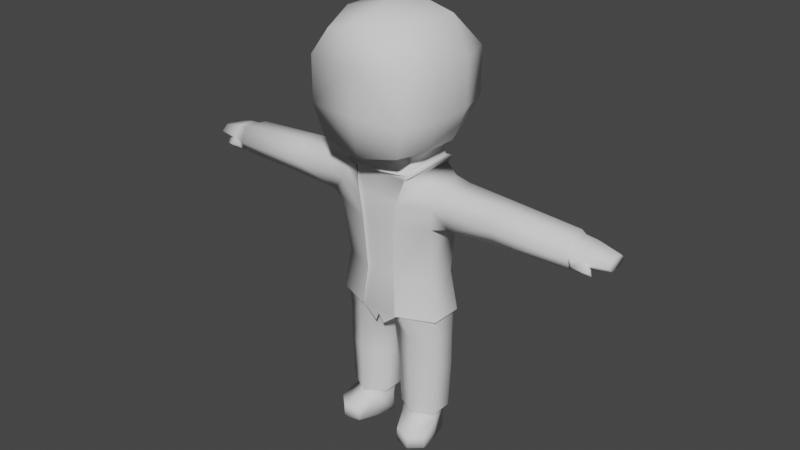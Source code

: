 # Source: blend.blend  (saved by Blender 2.83.18; exported with 4.5.12 LTS)
import bpy
from mathutils import Matrix  # noqa: F401  (used for matrix-valued properties, if any)

bpy.ops.wm.read_factory_settings(use_empty=True)
scene = bpy.context.scene
scene.name = 'Scene'

# ---- collections
col_collection = bpy.data.collections.new('Collection'); scene.collection.children.link(col_collection)

# ---- world
world_world = bpy.data.worlds.new('World'); scene.world = world_world
world_world.use_nodes = True; world_world.node_tree.nodes.clear()
_N = world_world.node_tree.nodes; _L = world_world.node_tree.links
n0 = _N.new('ShaderNodeOutputWorld'); n0.name = 'World Output'; n0.location = (300, 300)
n1 = _N.new('ShaderNodeBackground'); n1.name = 'Background'; n1.location = (10, 300)
n1.inputs[0].default_value = (0.05088, 0.05088, 0.05088, 1.0)
_L.new(n1.outputs[0], n0.inputs[0])
n0.is_active_output = True
world_world.color = (0.05088, 0.05088, 0.05088)
world_world.use_sun_shadow = False
world_world.sun_shadow_jitter_overblur = 0.0

# ---- meshes
me_cube_010 = bpy.data.meshes.new('Cube.010')
me_cube_010.from_pydata([(0.609, -0.7091, -0.7514), (0.48, -0.7286, 0.5593), (0.589, 0.5919, -0.6622), (0.46, 0.5789, 0.4502), (0.0, 0.7056, -0.7833), (0.0, 0.6926, 0.5777), (0.0, -0.7633, -0.8726), (0.0, -0.7828, 0.6868), (0.709, 0.7089, 0.2292), (0.709, 0.7089, -0.3583), (0.729, -0.7741, 0.2292), (0.729, -0.7741, -0.3583), (0.0, -0.8283, 0.2292), (0.0, -0.8283, -0.3583), (0.0, 0.8227, 0.2292), (0.0, 0.8227, -0.3583), (0.654, -0.2593, -0.8072), (0.654, 0.2488, -0.8072), (0.6251, 0.2488, 0.693), (0.6251, -0.2593, 0.693), (0.0, 0.2488, 0.8263), (0.0, -0.2593, 0.8263), (0.0, 0.3713, -0.9338), (0.0, -0.4122, -0.9338), (0.8741, 0.2488, -0.3697), (0.8741, -0.2593, -0.3697), (0.8741, 0.2488, 0.2423), (0.8741, -0.2593, 0.2423), (0.7843, 0.1803, -3.815), (0.4522, 0.3418, -3.815), (0.3757, 0.2238, -4.552), (0.4522, 0.3834, -2.993), (0.6693, 0.1575, -4.552), (0.7843, 0.1917, -2.993), (0.748, -0.08982, -4.552), (0.7843, -0.1917, -2.993), (0.533, -0.2709, -4.552), (0.3522, -0.3834, -2.993), (0.2394, -0.2046, -4.552), (-0.01702, -0.4171, -3.031), (0.1607, 0.04279, -4.552), (-0.01702, 0.4438, -3.031), (0.7843, -0.1428, -3.815), (0.4522, -0.3043, -3.815), (0.1201, -0.1428, -3.815), (0.1201, 0.1803, -3.815), (0.103, 0.2469, -3.24), (0.103, -0.2127, -3.24), (0.4522, 0.3418, -3.326), (0.4522, -0.3043, -3.326), (0.7843, -0.1428, -3.326), (0.7843, 0.1803, -3.326), (0.4776, 0.3834, -1.177), (0.7547, 0.2216, -1.215), (0.7547, -0.2741, -1.215), (0.4157, -0.3701, -1.177), (-0.01702, 0.3734, -1.161), (0.3831, 0.3834, -2.484), (0.725, 0.1917, -2.484), (0.725, -0.1917, -2.484), (0.2362, -0.3701, -2.484), (-0.01702, 0.3894, -2.506), (0.4275, 0.3834, -1.802), (0.7843, -0.2741, -1.741), (0.7843, 0.2216, -1.741), (0.2635, -0.4173, -1.802), (-0.01702, 0.3734, -1.827), (0.4748, 0.3834, -1.478), (0.7695, -0.2741, -1.478), (0.7695, 0.2772, -1.478), (0.3225, -0.4173, -1.478), (-0.01702, 0.3734, -1.47), (1.688, 0.1346, -1.713), (1.688, 0.2693, -1.48), (1.001, 0.2475, -1.474), (2.751, 0.2702, -1.489), (1.001, 0.2015, -1.704), (2.751, 0.1351, -1.666), (1.001, -0.2015, -1.704), (2.814, -0.132, -1.678), (1.001, -0.2396, -1.474), (2.814, -0.2763, -1.489), (1.001, -0.194, -1.244), (2.814, -0.132, -1.3), (1.001, 0.194, -1.244), (2.751, 0.1351, -1.312), (1.688, -0.1346, -1.713), (1.688, -0.2693, -1.48), (1.688, -0.1346, -1.247), (1.688, 0.1346, -1.247), (2.83, 0.2237, -1.489), (2.83, 0.1118, -1.636), (2.83, -0.1118, -1.636), (2.83, -0.2237, -1.489), (2.83, -0.1118, -1.342), (2.83, 0.1118, -1.342), (3.335, 0.1682, -1.489), (3.335, 0.08408, -1.559), (3.335, -0.08408, -1.559), (3.335, -0.1682, -1.489), (3.335, -0.08408, -1.419), (3.335, 0.08408, -1.419), (3.011, -0.1046, -1.623), (3.011, -0.2093, -1.489), (3.011, 0.2093, -1.489), (3.011, 0.1046, -1.623), (3.011, 0.1046, -1.355), (3.011, -0.1046, -1.355), (2.881, -0.2492, -1.569), (2.892, -0.181, -1.648), (3.043, -0.2634, -1.57), (3.053, -0.1989, -1.643), (3.106, -0.1305, -1.616), (3.106, -0.209, -1.515), (3.145, -0.1923, -1.634), (3.138, -0.2407, -1.58), (0.4622, 0.288, -0.896), (0.4622, -0.2932, -0.896), (-0.01071, -0.3187, -0.9581), (-0.01071, 0.2804, -0.9581), (0.3757, 0.2238, -4.834), (0.6693, 0.1575, -4.834), (0.748, -0.08982, -4.834), (0.533, -0.2709, -4.834), (0.2394, -0.2046, -4.834), (0.1607, 0.04279, -4.834), (0.7854, -0.3581, -4.643), (0.6069, -0.5032, -4.643), (0.3661, -0.4527, -4.643), (0.7854, -0.3581, -4.834), (0.6069, -0.5032, -4.834), (0.3661, -0.4527, -4.834), (0.7534, 0.1653, -4.455), (0.7534, -0.1278, -4.455), (0.4522, -0.2743, -4.455), (0.151, -0.1278, -4.455), (0.4522, 0.3118, -4.455), (0.151, 0.1653, -4.455), (0.7108, 0.1445, -4.411), (0.7108, -0.107, -4.411), (0.4522, -0.2328, -4.411), (0.1936, -0.107, -4.411), (0.1936, 0.1445, -4.411), (0.4522, 0.2703, -4.411), (0.8316, 0.2157, -3.013), (0.2949, -0.4198, -3.013), (-0.07117, 0.499, -3.055), (0.4568, 0.432, -3.013), (0.8316, -0.2168, -3.013), (-0.01448, -0.3775, -1.08), (-0.01448, 0.336, -1.08), (0.4714, 0.345, -1.064), (0.4714, -0.3471, -1.064), (-0.0586, 0.4058, -1.095), (0.5161, -0.4148, -1.083), (-0.0586, -0.4513, -1.095), (0.5161, 0.4166, -1.083), (-0.02154, -0.357, -1.164), (0.4097, -0.3595, -1.18), (0.3208, -0.3705, -1.805), (0.2936, -0.3233, -2.486), (-0.02154, -0.4041, -1.83), (-0.02154, -0.357, -2.509), (0.3798, -0.3705, -1.481), (-0.02154, -0.4041, -1.473), (0.06731, -0.392, -3.194)], [], [(14, 5, 3, 8), (27, 19, 1, 10), (23, 16, 0, 6), (19, 21, 7, 1), (10, 1, 7, 12), (0, 11, 13, 6), (11, 10, 12, 13), (16, 25, 11, 0), (25, 27, 10, 11), (4, 15, 9, 2), (15, 14, 8, 9), (9, 8, 26, 24), (24, 26, 27, 25), (2, 9, 24, 17), (17, 24, 25, 16), (3, 5, 20, 18), (18, 20, 21, 19), (4, 2, 17, 22), (119, 118, 23, 22), (8, 3, 18, 26), (26, 18, 19, 27), (42, 50, 49, 43), (132, 28, 42, 133), (48, 31, 33, 51), (28, 51, 50, 42), (133, 42, 43, 134), (51, 33, 35, 50), (44, 47, 46, 45), (134, 43, 44, 135), (50, 35, 37, 49), (45, 46, 48, 29), (135, 44, 45, 137), (49, 37, 39, 47), (69, 67, 52, 53), (137, 45, 29, 136), (47, 39, 41, 46), (43, 49, 47, 44), (136, 29, 28, 132), (46, 41, 31, 48), (40, 30, 120, 125), (29, 48, 51, 28), (70, 68, 54, 55), (74, 76, 64, 69), (67, 71, 56, 52), (147, 146, 61, 57), (148, 144, 58, 59), (145, 148, 59, 60), (144, 147, 57, 58), (57, 61, 66, 62), (59, 58, 64, 63), (60, 59, 63, 65), (58, 57, 62, 64), (62, 66, 71, 67), (84, 74, 69, 53), (65, 63, 68, 70), (64, 62, 67, 69), (82, 88, 89, 84), (73, 75, 77, 72), (84, 89, 73, 74), (72, 77, 79, 86), (76, 72, 86, 78), (82, 84, 53, 54), (86, 79, 81, 87), (78, 86, 87, 80), (80, 82, 54, 68), (87, 81, 83, 88), (85, 83, 94, 95), (78, 80, 68, 63), (88, 83, 85, 89), (74, 73, 72, 76), (80, 87, 88, 82), (89, 85, 75, 73), (76, 78, 63, 64), (99, 100, 107, 103), (79, 77, 91, 92), (75, 85, 95, 90), (77, 75, 90, 91), (81, 79, 92, 93), (83, 81, 93, 94), (102, 98, 99, 103), (102, 105, 97, 98), (100, 101, 106, 107), (106, 101, 96, 104), (97, 96, 101, 100, 99, 98), (95, 94, 107, 106), (92, 91, 105, 102), (94, 93, 103, 107), (90, 95, 106, 104), (91, 90, 104, 105), (93, 92, 109, 108), (108, 109, 111, 110), (92, 102, 111, 109), (103, 110, 115, 113), (103, 93, 108, 110), (112, 113, 115, 114), (110, 111, 114, 115), (102, 103, 113, 112), (111, 102, 112, 114), (150, 149, 118, 119), (53, 52, 55, 54), (116, 119, 22, 17), (152, 151, 116, 117), (151, 150, 119, 116), (149, 152, 117, 118), (118, 117, 16, 23), (117, 116, 17, 16), (120, 121, 122, 123, 124, 125), (38, 40, 125, 124), (30, 32, 121, 120), (32, 34, 122, 121), (124, 123, 130, 131), (123, 122, 129, 130), (126, 127, 130, 129), (127, 128, 131, 130), (122, 34, 126, 129), (34, 36, 127, 126), (38, 124, 131, 128), (36, 38, 128, 127), (104, 96, 97, 105), (32, 138, 139, 34), (34, 139, 140, 36), (36, 140, 141, 38), (38, 141, 142, 40), (40, 142, 143, 30), (30, 143, 138, 32), (155, 154, 152, 149), (156, 153, 150, 151), (154, 156, 151, 152), (153, 155, 149, 150), (55, 52, 156, 154), (52, 56, 153, 156), (164, 163, 158, 157), (39, 37, 160, 162), (162, 160, 159, 161), (161, 159, 163, 164), (37, 39, 165), (154, 155, 157, 158)])
me_cube_010.polygons.foreach_set('use_smooth', [True] * 137)
_uv = me_cube_010.uv_layers.new(name='UVMap')
_uv.uv.foreach_set('vector', [0.5417, 0.375, 0.625, 0.375, 0.625, 0.5, 0.5417, 0.5, 0.5417, 0.6667, 0.625, 0.6667, 0.625, 0.75, 0.5417, 0.75, 0.25, 0.6667, 0.375, 0.6667, 0.375, 0.75, 0.25, 0.75, 0.625, 0.6667, 0.75, 0.6667, 0.75, 0.75, 0.625, 0.75, 0.5417, 0.75, 0.625, 0.75, 0.625, 0.875, 0.5417, 0.875, 0.375, 0.75, 0.4583, 0.75, 0.4583, 0.875, 0.375, 0.875, 0.4583, 0.75, 0.5417, 0.75, 0.5417, 0.875, 0.4583, 0.875, 0.375, 0.6667, 0.4583, 0.6667, 0.4583, 0.75, 0.375, 0.75, 0.4583, 0.6667, 0.5417, 0.6667, 0.5417, 0.75, 0.4583, 0.75, 0.375, 0.375, 0.4583, 0.375, 0.4583, 0.5, 0.375, 0.5, 0.4583, 0.375, 0.5417, 0.375, 0.5417, 0.5, 0.4583, 0.5, 0.4583, 0.5, 0.5417, 0.5, 0.5417, 0.5833, 0.4583, 0.5833, 0.4583, 0.5833, 0.5417, 0.5833, 0.5417, 0.6667, 0.4583, 0.6667, 0.375, 0.5, 0.4583, 0.5, 0.4583, 0.5833, 0.375, 0.5833, 0.375, 0.5833, 0.4583, 0.5833, 0.4583, 0.6667, 0.375, 0.6667, 0.625, 0.5, 0.75, 0.5, 0.75, 0.5833, 0.625, 0.5833, 0.625, 0.5833, 0.75, 0.5833, 0.75, 0.6667, 0.625, 0.6667, 0.25, 0.5, 0.375, 0.5, 0.375, 0.5833, 0.25, 0.5833, 0.1667, 1.0, 0.3333, 1.0, 0.25, 0.6667, 0.25, 0.5833, 0.5417, 0.5, 0.625, 0.5, 0.625, 0.5833, 0.5417, 0.5833, 0.5417, 0.5833, 0.625, 0.5833, 0.625, 0.6667, 0.5417, 0.6667, 0.6667, 0.75, 0.6667, 0.875, 0.5, 0.875, 0.5, 0.75, 0.8333, 0.5497, 0.8333, 0.75, 0.6667, 0.75, 0.6667, 0.5497, 1.0, 0.875, 1.0, 1.0, 0.8333, 1.0, 0.8333, 0.875, 0.8333, 0.75, 0.8333, 0.875, 0.6667, 0.875, 0.6667, 0.75, 0.6667, 0.5497, 0.6667, 0.75, 0.5, 0.75, 0.5, 0.5497, 0.8333, 0.875, 0.8333, 1.0, 0.6667, 1.0, 0.6667, 0.875, 0.3333, 0.75, 0.3333, 0.875, 0.1667, 0.875, 0.1667, 0.75, 0.5, 0.5497, 0.5, 0.75, 0.3333, 0.75, 0.3333, 0.5497, 0.6667, 0.875, 0.6667, 1.0, 0.5, 1.0, 0.5, 0.875, 0.1667, 0.75, 0.1667, 0.875, -8.941e-08, 0.875, -8.941e-08, 0.75, 0.3333, 0.5497, 0.3333, 0.75, 0.1667, 0.75, 0.1667, 0.5497, 0.5, 0.875, 0.5, 1.0, 0.3333, 1.0, 0.3333, 0.875, 0.8333, 1.0, 1.0, 1.0, 1.0, 1.0, 0.8333, 1.0, 0.1667, 0.5497, 0.1667, 0.75, -8.941e-08, 0.75, -8.941e-08, 0.5497, 0.3333, 0.875, 0.3333, 1.0, 0.1667, 1.0, 0.1667, 0.875, 0.5, 0.75, 0.5, 0.875, 0.3333, 0.875, 0.3333, 0.75, 1.0, 0.5497, 1.0, 0.75, 0.8333, 0.75, 0.8333, 0.5497, 0.1667, 0.875, 0.1667, 1.0, -8.941e-08, 1.0, -8.941e-08, 0.875, 0.1667, 0.5, -8.941e-08, 0.5, -8.941e-08, 0.5, 0.1667, 0.5, 1.0, 0.75, 1.0, 0.875, 0.8333, 0.875, 0.8333, 0.75, 0.5, 1.0, 0.6667, 1.0, 0.6667, 1.0, 0.5, 1.0, 1.0, 0.5, 0.8333, 0.5, 0.8333, 1.0, 0.8333, 1.0, -8.941e-08, 1.0, 0.1667, 1.0, 0.1667, 1.0, -8.941e-08, 1.0, -8.941e-08, 1.0, 0.1667, 1.0, 0.1667, 1.0, -8.941e-08, 1.0, 0.6667, 1.0, 0.8333, 1.0, 0.8333, 1.0, 0.6667, 1.0, 0.5, 1.0, 0.6667, 1.0, 0.6667, 1.0, 0.5, 1.0, 0.8333, 1.0, 1.0, 1.0, 1.0, 1.0, 0.8333, 1.0, -8.941e-08, 1.0, 0.1667, 1.0, 0.1667, 1.0, -8.941e-08, 1.0, 0.6667, 1.0, 0.8333, 1.0, 0.8333, 1.0, 0.6667, 1.0, 0.5, 1.0, 0.6667, 1.0, 0.6667, 1.0, 0.5, 1.0, 0.8333, 1.0, 1.0, 1.0, 1.0, 1.0, 0.8333, 1.0, -8.941e-08, 1.0, 0.1667, 1.0, 0.1667, 1.0, -8.941e-08, 1.0, 0.1667, 0.5, -8.941e-08, 0.5, 0.8333, 1.0, 0.8333, 1.0, 0.5, 1.0, 0.6667, 1.0, 0.6667, 1.0, 0.5, 1.0, 0.8333, 1.0, 1.0, 1.0, 1.0, 1.0, 0.8333, 1.0, 0.3333, 0.5, 0.3333, 0.6962, 0.1667, 0.6962, 0.1667, 0.5, 1.0, 0.6962, 1.0, 1.0, 0.8333, 1.0, 0.8333, 0.6962, 0.1667, 0.5, 0.1667, 0.6962, -8.941e-08, 0.6962, -8.941e-08, 0.5, 0.8333, 0.6962, 0.8333, 1.0, 0.6667, 1.0, 0.6667, 0.6962, 0.8333, 0.5, 0.8333, 0.6962, 0.6667, 0.6962, 0.6667, 0.5, 0.3333, 0.5, 0.1667, 0.5, 0.4578, 0.37, 0.4578, 0.13, 0.6667, 0.6962, 0.6667, 1.0, 0.5, 1.0, 0.5, 0.6962, 0.6667, 0.5, 0.6667, 0.6962, 0.5, 0.6962, 0.5, 0.5, 0.5, 0.5, 0.3333, 0.5, 0.6667, 1.0, 0.6667, 1.0, 0.5, 0.6962, 0.5, 1.0, 0.3333, 1.0, 0.3333, 0.6962, 0.1667, 1.0, 0.3333, 1.0, 0.3333, 1.0, 0.1667, 1.0, 0.6667, 0.5, 0.5, 0.5, 0.6667, 1.0, 0.6667, 1.0, 0.3333, 0.6962, 0.3333, 1.0, 0.1667, 1.0, 0.1667, 0.6962, 1.0, 0.5, 1.0, 0.6962, 0.8333, 0.6962, 0.8333, 0.5, 0.5, 0.5, 0.5, 0.6962, 0.3333, 0.6962, 0.3333, 0.5, 0.1667, 0.6962, 0.1667, 1.0, -8.941e-08, 1.0, -8.941e-08, 0.6962, 0.8333, 0.5, 0.6667, 0.5, 0.6667, 1.0, 0.8333, 1.0, 0.5, 1.0, 0.3333, 1.0, 0.3333, 1.0, 0.5, 1.0, 0.6667, 1.0, 0.8333, 1.0, 0.8333, 1.0, 0.6667, 1.0, -8.941e-08, 1.0, 0.1667, 1.0, 0.1667, 1.0, -8.941e-08, 1.0, 0.8333, 1.0, 1.0, 1.0, 1.0, 1.0, 0.8333, 1.0, 0.5, 1.0, 0.6667, 1.0, 0.6667, 1.0, 0.5, 1.0, 0.3333, 1.0, 0.5, 1.0, 0.5, 1.0, 0.3333, 1.0, 0.6667, 1.0, 0.6667, 1.0, 0.5, 1.0, 0.5, 1.0, 0.6667, 1.0, 0.8333, 1.0, 0.8333, 1.0, 0.6667, 1.0, 0.3333, 1.0, 0.1667, 1.0, 0.1667, 1.0, 0.3333, 1.0, 0.1667, 1.0, 0.1667, 1.0, -8.941e-08, 1.0, -8.941e-08, 1.0, 0.4578, 0.37, 0.25, 0.49, 0.04215, 0.37, 0.04215, 0.13, 0.25, 0.01, 0.4578, 0.13, 0.1667, 1.0, 0.3333, 1.0, 0.3333, 1.0, 0.1667, 1.0, 0.6667, 1.0, 0.8333, 1.0, 0.8333, 1.0, 0.6667, 1.0, 0.3333, 1.0, 0.5, 1.0, 0.5, 1.0, 0.3333, 1.0, -8.941e-08, 1.0, 0.1667, 1.0, 0.1667, 1.0, -8.941e-08, 1.0, 0.8333, 1.0, 1.0, 1.0, 1.0, 1.0, 0.8333, 1.0, 0.5, 1.0, 0.6667, 1.0, 0.6667, 1.0, 0.5, 1.0, 0.5, 1.0, 0.6667, 1.0, 0.6667, 1.0, 0.5, 1.0, 0.6667, 1.0, 0.6667, 1.0, 0.6667, 1.0, 0.6667, 1.0, 0.5, 1.0, 0.5, 1.0, 0.5, 1.0, 0.5, 1.0, 0.5, 1.0, 0.5, 1.0, 0.5, 1.0, 0.5, 1.0, 0.6667, 1.0, 0.5, 1.0, 0.5, 1.0, 0.6667, 1.0, 0.5, 1.0, 0.6667, 1.0, 0.6667, 1.0, 0.5, 1.0, 0.6667, 1.0, 0.5, 1.0, 0.5, 1.0, 0.6667, 1.0, 0.6667, 1.0, 0.6667, 1.0, 0.6667, 1.0, 0.6667, 1.0, 0.1667, 1.0, 0.3333, 1.0, 0.3333, 1.0, 0.1667, 1.0, 0.4578, 0.37, -8.941e-08, 1.0, 0.5, 1.0, 0.4578, 0.13, -8.941e-08, 1.0, 0.1667, 1.0, 0.25, 0.5833, 0.375, 0.5833, 0.5, 1.0, -8.941e-08, 1.0, -8.941e-08, 1.0, 0.5, 1.0, -8.941e-08, 1.0, 0.1667, 1.0, 0.1667, 1.0, -8.941e-08, 1.0, 0.3333, 1.0, 0.5, 1.0, 0.5, 1.0, 0.3333, 1.0, 0.3333, 1.0, 0.5, 1.0, 0.375, 0.6667, 0.25, 0.6667, 0.5, 1.0, -8.941e-08, 1.0, 0.375, 0.5833, 0.375, 0.6667, 0.75, 0.49, 0.9578, 0.37, 0.9578, 0.13, 0.75, 0.01, 0.5422, 0.13, 0.5422, 0.37, 0.3333, 0.5, 0.1667, 0.5, 0.1667, 0.5, 0.3333, 0.5, 1.0, 0.5, 0.8333, 0.5, 0.8333, 0.5, 1.0, 0.5, 0.8333, 0.5, 0.6667, 0.5, 0.6667, 0.5, 0.8333, 0.5, 0.5422, 0.13, 0.75, 0.01, 0.75, 0.01, 0.5422, 0.13, 0.75, 0.01, 0.9578, 0.13, 0.9578, 0.13, 0.75, 0.01, 0.6667, 0.5, 0.5, 0.5, 0.5, 0.5, 0.6667, 0.5, 0.5, 0.5, 0.3333, 0.5, 0.3333, 0.5, 0.5, 0.5, 0.6667, 0.5, 0.6667, 0.5, 0.6667, 0.5, 0.6667, 0.5, 0.6667, 0.5, 0.5, 0.5, 0.5, 0.5, 0.6667, 0.5, 0.3333, 0.5, 0.3333, 0.5, 0.3333, 0.5, 0.3333, 0.5, 0.5, 0.5, 0.3333, 0.5, 0.3333, 0.5, 0.5, 0.5, 1.0, 1.0, 1.0, 1.0, 0.8333, 1.0, 0.8333, 1.0, 0.8333, 0.5, 0.8333, 0.536, 0.6667, 0.536, 0.6667, 0.5, 0.6667, 0.5, 0.6667, 0.536, 0.5, 0.536, 0.5, 0.5, 0.5, 0.5, 0.5, 0.536, 0.3333, 0.536, 0.3333, 0.5, 0.3333, 0.5, 0.3333, 0.536, 0.1667, 0.536, 0.1667, 0.5, 0.1667, 0.5, 0.1667, 0.536, -8.941e-08, 0.536, -8.941e-08, 0.5, 1.0, 0.5, 1.0, 0.536, 0.8333, 0.536, 0.8333, 0.5, 0.3333, 1.0, 0.5, 1.0, 0.5, 1.0, 0.3333, 1.0, -8.941e-08, 1.0, 0.1667, 1.0, 0.1667, 1.0, -8.941e-08, 1.0, 0.5, 1.0, -8.941e-08, 1.0, -8.941e-08, 1.0, 0.5, 1.0, 0.1667, 1.0, 0.3333, 1.0, 0.3333, 1.0, 0.1667, 1.0, 0.5, 1.0, -8.941e-08, 1.0, -8.941e-08, 1.0, 0.5, 1.0, -8.941e-08, 1.0, 0.1667, 1.0, 0.1667, 1.0, -8.941e-08, 1.0, 0.3333, 1.0, 0.5, 1.0, 0.5, 1.0, 0.3333, 1.0, 0.3333, 1.0, 0.0, 0.0, 0.5, 1.0, 0.3333, 1.0, 0.3333, 1.0, 0.5, 1.0, 0.5, 1.0, 0.3333, 1.0, 0.3333, 1.0, 0.5, 1.0, 0.5, 1.0, 0.3333, 1.0, 0.5, 1.0, 0.3333, 1.0, 0.0, 0.0, 0.5, 1.0, 0.3333, 1.0, 0.3333, 1.0, 0.5, 1.0])
me_cube_010.use_remesh_fix_poles = True
me_cube_010.use_remesh_preserve_attributes = False
me_cube_010.use_mirror_x = True
me_cube_010.update()

# ---- objects
ob_cube = bpy.data.objects.new('Cube', me_cube_010)

# ---- transforms, parenting, visibility, modifiers, constraints
ob_cube.location = (0.0, 0.0, 0.0)
ob_cube.scale = (0.9816, 1.111, 1.111)
ob_cube.lineart.crease_threshold = 0.0
ob_cube.use_mesh_mirror_x = True
_m = ob_cube.modifiers.new('Mirror', 'MIRROR')
_m.use_bisect_axis = (True, False, False)

# ---- collection membership
col_collection.objects.link(ob_cube)

# ---- scene / render settings (as saved in the file)
scene.frame_start = 1; scene.frame_end = 250; scene.frame_set(0)
scene.render.engine = 'BLENDER_EEVEE_NEXT'
scene.cycles.use_denoising = False
scene.cycles.samples = 128
scene.cycles.sampling_pattern = 'TABULATED_SOBOL'
scene.cycles.use_adaptive_sampling = False
scene.cycles.use_light_tree = False
scene.view_settings.view_transform = 'Filmic'
bpy.context.view_layer.update()

# ---- added for rendering (the .blend has no active camera and no usable light): camera, sun
cam_auto = bpy.data.cameras.new('AutoCamera')
cam_auto.lens = 50.0
cam_auto.sensor_width = 36.0
cam_auto.clip_end = 1000.0
ob_auto_camera = bpy.data.objects.new('AutoCamera', cam_auto)
scene.collection.objects.link(ob_auto_camera)
ob_auto_camera.location = (8.56941, -10.2864, 4.62897)
ob_auto_camera.rotation_euler = (1.09748, -7.21219e-08, 0.694738)
scene.camera = ob_auto_camera
light_auto_sun = bpy.data.lights.new('AutoSun', 'SUN')
light_auto_sun.energy = 3.0
light_auto_sun.angle = 0.0523599
ob_auto_sun = bpy.data.objects.new('AutoSun', light_auto_sun)
scene.collection.objects.link(ob_auto_sun)
ob_auto_sun.rotation_euler = (0.872665, 0.174533, 0.523599)
bpy.context.view_layer.update()
